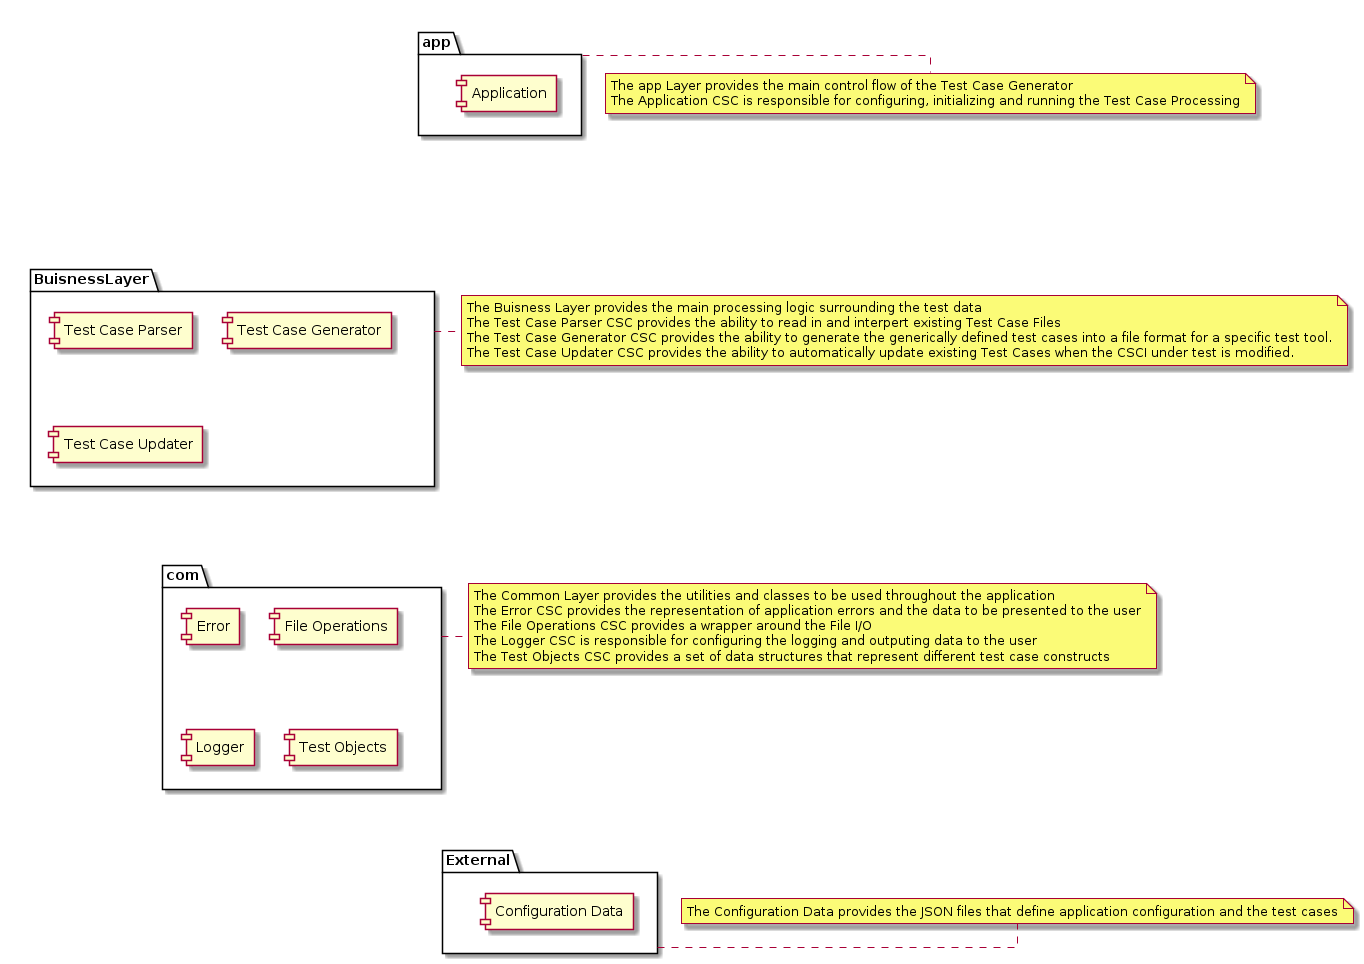

The diagram above was rendered by PlantUML. Its source (embedded in the PNG):
@startuml
top to bottom direction
skinparam linetype ortho
skinparam fixCircleLabelOverlapping true

top to bottom direction
skinparam linetype ortho
skinparam fixCircleLabelOverlapping true

package app{
    [Application]
}
note right of app
The app Layer provides the main control flow of the Test Case Generator
The Application CSC is responsible for configuring, initializing and running the Test Case Processing
end note

package BuisnessLayer{
    [Test Case Parser]
    [Test Case Generator]
    [Test Case Updater]
}
note right of BuisnessLayer
The Buisness Layer provides the main processing logic surrounding the test data
The Test Case Parser CSC provides the ability to read in and interpert existing Test Case Files
The Test Case Generator CSC provides the ability to generate the generically defined test cases into a file format for a specific test tool.
The Test Case Updater CSC provides the ability to automatically update existing Test Cases when the CSCI under test is modified.
end note

package com{
    [Error]
    [File Operations]
    [Logger]
    [Test Objects]
}
note right of com
The Common Layer provides the utilities and classes to be used throughout the application
The Error CSC provides the representation of application errors and the data to be presented to the user
The File Operations CSC provides a wrapper around the File I/O
The Logger CSC is responsible for configuring the logging and outputing data to the user
The Test Objects CSC provides a set of data structures that represent different test case constructs
end note

package External{
    [Configuration Data]
}
note right of External
The Configuration Data provides the JSON files that define application configuration and the test cases
end note

app --[hidden]down-- BuisnessLayer
BuisnessLayer --[hidden]down-- com
com --[hidden]down-- External
@enduml